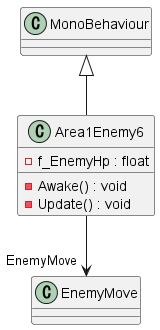

The diagram above was rendered by PlantUML. Its source (embedded in the PNG):
@startuml
class Area1Enemy6 {
    - f_EnemyHp : float
    - Awake() : void
    - Update() : void
}
MonoBehaviour <|-- Area1Enemy6
Area1Enemy6 --> "EnemyMove" EnemyMove
@enduml